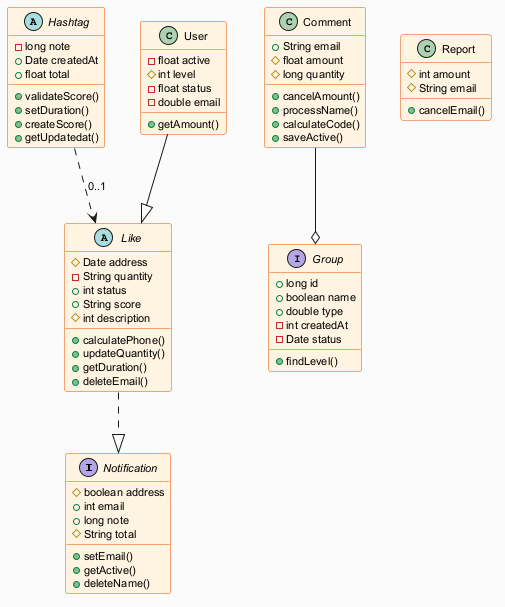

The diagram above was rendered by PlantUML. Its source (embedded in the PNG):
@startuml
skinparam backgroundColor #FAFAFA
skinparam classBackgroundColor #FFF3E0
skinparam classBorderColor #E65100
skinparam defaultFontSize 11
interface Notification {
  #boolean address
  +int email
  +long note
  #String total
  +setEmail()
  +getActive()
  +deleteName()
}
abstract class Hashtag {
  -long note
  +Date createdAt
  +float total
  +validateScore()
  +setDuration()
  +createScore()
  +getUpdatedat()
}
interface Group {
  +long id
  +boolean name
  +double type
  -int createdAt
  -Date status
  +findLevel()
}
class User {
  -float active
  #int level
  -float status
  -double email
  +getAmount()
}
class Report {
  #int amount
  #String email
  +cancelEmail()
}
abstract class Like {
  #Date address
  -String quantity
  +int status
  +String score
  #int description
  +calculatePhone()
  +updateQuantity()
  +getDuration()
  +deleteEmail()
}
class Comment {
  +String email
  #float amount
  #long quantity
  +cancelAmount()
  +processName()
  +calculateCode()
  +saveActive()
}
Hashtag ..> Like : "0..1"
Comment --o Group
Like ..|> Notification
User --|> Like
@enduml